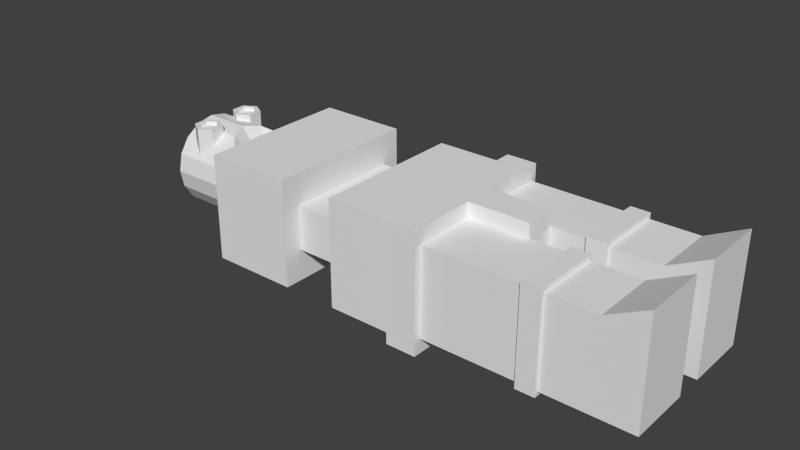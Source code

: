 # Source: robot.blend  (saved by Blender 2.72.0; exported with 4.5.12 LTS)
import bpy
from mathutils import Matrix  # noqa: F401  (used for matrix-valued properties, if any)

bpy.ops.wm.read_factory_settings(use_empty=True)
scene = bpy.context.scene
scene.name = 'Scene'

# ---- collections
col_collection_1 = bpy.data.collections.new('Collection 1'); scene.collection.children.link(col_collection_1)

# ---- world
world_world = bpy.data.worlds.new('World'); scene.world = world_world
world_world.color = (0.05088, 0.05088, 0.05088)
world_world.use_sun_shadow = False
world_world.sun_shadow_jitter_overblur = 0.0
world_world.cycles.sampling_method = 'MANUAL'
world_world.cycles.sample_map_resolution = 256

# ---- meshes
me_cube = bpy.data.meshes.new('Cube')
me_cube.from_pydata([(-2.643, -5.36, -10.36), (-2.643, 5.36, -10.36), (12.08, 5.36, -10.36), (12.08, -5.36, -10.36), (-2.643, -5.36, -2.931), (-2.643, 5.36, -2.931), (12.08, 5.36, -2.931), (12.08, -5.36, -2.931), (12.08, 5.882, -10.72), (12.08, -5.882, -10.72), (12.08, 5.882, -2.568), (12.08, -5.882, -2.568), (14.2, 5.882, -10.72), (14.2, -5.882, -10.72), (14.2, 5.882, -2.568), (14.2, -5.882, -2.568), (-2.643, -1.014, -2.931), (-2.643, 1.014, -2.931), (-2.643, 1.014, -10.36), (-2.643, -1.014, -10.36), (12.08, 1.014, -2.931), (12.08, -1.014, -2.931), (12.08, -1.014, -10.36), (12.08, 1.014, -10.36), (12.08, 1.113, -2.568), (12.08, -1.113, -2.568), (12.08, -1.113, -10.72), (12.08, 1.113, -10.72), (14.2, 1.113, -2.568), (14.2, -1.113, -2.568), (14.2, -1.113, -10.72), (14.2, 1.113, -10.72), (18.43, 1.113, -2.568), (18.43, -1.113, -2.568), (18.43, -1.113, -10.72), (18.43, 1.113, -10.72), (12.26, 0.9942, -9.688), (12.26, 5.435, -9.688), (20.93, 5.435, -9.688), (20.93, 0.9942, -9.688), (12.26, 0.9942, -3.6), (12.26, 5.435, -3.6), (20.93, 5.435, -3.6), (20.93, 0.9942, -3.6), (22.26, 5.435, -9.688), (22.26, 0.9942, -9.688), (22.26, 5.435, -3.6), (22.26, 0.9942, -3.6), (28.31, 5.435, -9.688), (28.31, 0.9942, -9.688), (28.31, 5.435, -3.6), (28.31, 0.9942, -3.6), (12.26, -0.9942, -9.688), (12.26, -5.435, -9.688), (20.93, -5.435, -9.688), (20.93, -0.9942, -9.688), (12.26, -0.9942, -3.6), (12.26, -5.435, -3.6), (20.93, -5.435, -3.6), (20.93, -0.9942, -3.6), (22.26, -5.435, -9.688), (22.26, -0.9942, -9.688), (22.26, -5.435, -3.6), (22.26, -0.9942, -3.6), (28.31, -5.435, -9.688), (28.31, -0.9942, -9.688), (28.31, -5.435, -3.6), (28.31, -0.9942, -3.6), (20.93, 5.657, -9.992), (20.93, 0.7722, -9.992), (20.93, 5.657, -3.296), (20.93, 0.7722, -3.296), (22.26, 5.657, -9.992), (22.26, 0.7722, -9.992), (22.26, 5.657, -3.296), (22.26, 0.7722, -3.296), (20.93, -5.657, -9.992), (20.93, -0.7722, -9.992), (20.93, -5.657, -3.296), (20.93, -0.7722, -3.296), (22.26, -5.657, -9.992), (22.26, -0.7722, -9.992), (22.26, -5.657, -3.296), (22.26, -0.7722, -3.296), (-2.73, 2.388, -7.633), (-2.731, 2.584, -6.644), (-8.955, 3.19, -6.644), (-2.577, 3.19, -6.644), (-8.955, 2.947, -7.865), (-2.575, 2.947, -7.865), (-8.955, 2.256, -8.9), (-2.575, 2.256, -8.9), (-8.955, 1.221, -9.592), (-2.575, 1.221, -9.592), (-8.955, -9.05e-08, -9.834), (-2.575, -9.05e-08, -9.834), (-8.955, -1.221, -9.592), (-2.575, -1.221, -9.592), (-8.955, -2.256, -8.9), (-2.575, -2.256, -8.9), (-8.955, -2.947, -7.865), (-2.575, -2.947, -7.865), (-8.955, -3.19, -6.644), (-2.577, -3.19, -6.644), (-8.955, -2.947, -5.423), (-3.118, -2.947, -5.423), (-8.955, -2.256, -4.388), (-4.219, -2.256, -4.388), (-8.955, -1.221, -3.697), (-5.303, -1.221, -3.697), (-8.955, 8.7e-08, -3.454), (-5.793, 8.7e-08, -3.454), (-8.955, 1.221, -3.697), (-5.303, 1.221, -3.697), (-8.955, 2.256, -4.388), (-4.219, 2.256, -4.388), (-8.955, 2.947, -5.423), (-3.118, 2.947, -5.423), (-2.73, 1.827, -8.471), (-2.73, 0.989, -9.032), (-2.73, -7.048e-08, -9.228), (-2.73, -0.989, -9.032), (-2.73, -1.827, -8.471), (-2.73, -2.388, -7.633), (-2.731, -2.584, -6.644), (-3.17, -2.388, -5.655), (-4.062, -1.827, -4.817), (-4.94, -0.989, -4.256), (-5.336, 7.331e-08, -4.06), (-4.94, 0.989, -4.256), (-4.062, 1.827, -4.817), (-3.17, 2.388, -5.655), (-7.208, 2.738, -3.182), (-8.074, 2.238, -3.182), (-8.074, 1.238, -3.182), (-7.208, 0.7384, -3.182), (-6.342, 1.238, -3.182), (-6.342, 2.238, -3.182), (-7.208, 2.738, -5.205), (-8.074, 2.238, -5.205), (-8.074, 1.238, -5.205), (-7.208, 0.7384, -5.205), (-6.342, 1.238, -5.205), (-6.342, 2.238, -5.205), (-7.208, 2.422, -3.182), (-7.8, 2.08, -3.182), (-7.8, 1.396, -3.182), (-7.208, 1.055, -3.182), (-6.616, 1.396, -3.182), (-6.616, 2.08, -3.182), (-7.208, 2.422, -3.455), (-7.8, 2.08, -3.455), (-7.8, 1.396, -3.455), (-7.208, 1.055, -3.455), (-6.616, 1.396, -3.455), (-6.616, 2.08, -3.455), (-7.208, 1.738, -3.455), (-3.391, 5.96e-08, -6.644), (-7.208, -2.738, -3.182), (-8.074, -2.238, -3.182), (-8.074, -1.238, -3.182), (-7.208, -0.7384, -3.182), (-6.342, -1.238, -3.182), (-6.342, -2.238, -3.182), (-7.208, -2.738, -5.205), (-8.074, -2.238, -5.205), (-8.074, -1.238, -5.205), (-7.208, -0.7384, -5.205), (-6.342, -1.238, -5.205), (-6.342, -2.238, -5.205), (-7.208, -2.422, -3.182), (-7.8, -2.08, -3.182), (-7.8, -1.396, -3.182), (-7.208, -1.055, -3.182), (-6.616, -1.396, -3.182), (-6.616, -2.08, -3.182), (-7.208, -2.422, -3.455), (-7.8, -2.08, -3.455), (-7.8, -1.396, -3.455), (-7.208, -1.055, -3.455), (-6.616, -1.396, -3.455), (-6.616, -2.08, -3.455), (-7.208, -1.738, -3.455), (3.457, 5.36, -2.931), (7.268, 5.36, -2.931), (7.268, 5.36, -10.36), (3.457, 5.36, -10.36), (7.268, -5.36, -2.931), (3.457, -5.36, -2.931), (3.457, -5.36, -10.36), (7.268, -5.36, -10.36), (3.457, -1.014, -10.36), (7.268, -1.014, -10.36), (3.457, 1.014, -10.36), (7.268, 1.014, -10.36), (7.268, -1.014, -2.931), (3.457, -1.014, -2.931), (7.268, 1.014, -2.931), (3.457, 1.014, -2.931), (3.457, 4.036, -5.082), (7.268, 4.036, -5.082), (7.268, 4.036, -8.206), (3.457, 4.036, -8.206), (7.268, -4.036, -5.082), (3.457, -4.036, -5.082), (3.457, -4.036, -8.206), (7.268, -4.036, -8.206), (3.457, -0.7638, -8.206), (7.268, -0.7638, -8.206), (3.457, 0.7638, -8.206), (7.268, 0.7638, -8.206), (7.268, -0.7638, -5.082), (3.457, -0.7638, -5.082), (7.268, 0.7638, -5.082), (3.457, 0.7638, -5.082), (-8.955, 1.49e-08, -6.644), (-8.856, -0.5938, -7.238), (-8.856, -0.3214, -7.42), (-8.856, 7.122e-08, -7.484), (-8.856, 0.3214, -7.42), (-8.856, 0.5938, -7.238), (-8.856, 0.7758, -6.965), (-8.856, 0.8398, -6.644), (-8.856, 0.7758, -6.323), (-8.856, 0.5938, -6.05), (-8.856, 0.3214, -5.868), (-8.856, 1.179e-07, -5.804), (-8.856, -0.3214, -5.868), (-8.856, -0.5938, -6.05), (-8.856, -0.7758, -6.323), (-8.856, -0.8398, -6.644), (-8.856, -0.7758, -6.965), (-10.91, -0.2824, -6.926), (-10.91, -0.1528, -7.013), (-10.91, 6.513e-08, -7.043), (-10.91, 0.1528, -7.013), (-10.91, 0.2824, -6.926), (-10.91, 0.369, -6.797), (-10.91, 0.3994, -6.644), (-10.91, 0.369, -6.491), (-10.91, 0.2824, -6.362), (-10.91, 0.1528, -6.275), (-10.91, 8.735e-08, -6.245), (-10.91, -0.1528, -6.275), (-10.91, -0.2824, -6.362), (-10.91, -0.369, -6.491), (-10.91, -0.3994, -6.644), (-10.91, -0.369, -6.797), (-11.87, 6.333e-08, -6.644), (28.31, 5.435, -2.233), (28.31, -0.9942, -2.233), (28.31, -5.435, -2.233), (28.31, 0.9942, -2.233), (25.6, -5.435, -3.6), (25.6, -0.9942, -3.6), (25.6, -5.435, -9.688), (25.6, -0.9942, -9.688), (25.6, 5.435, -3.6), (25.6, 0.9942, -3.6), (25.6, 5.435, -9.688), (25.6, 0.9942, -9.688)], [], [(17, 5, 1, 18), (184, 6, 2, 185), (188, 4, 0, 189), (194, 185, 2, 23), (198, 183, 5, 17), (2, 6, 10, 8), (21, 7, 11, 25), (7, 3, 9, 11), (23, 2, 8, 27), (27, 8, 12, 31), (29, 15, 13, 30), (11, 9, 13, 15), (25, 11, 15, 29), (8, 10, 14, 12), (4, 16, 19, 0), (16, 17, 18, 19), (190, 192, 22, 3), (192, 194, 23, 22), (188, 196, 16, 4), (196, 198, 17, 16), (6, 20, 24, 10), (20, 21, 25, 24), (3, 22, 26, 9), (22, 23, 27, 26), (9, 26, 30, 13), (26, 27, 31, 30), (14, 28, 31, 12), (29, 30, 34, 33), (10, 24, 28, 14), (24, 25, 29, 28), (32, 33, 34, 35), (31, 28, 32, 35), (30, 31, 35, 34), (28, 29, 33, 32), (40, 41, 37, 36), (41, 42, 38, 37), (46, 44, 72, 74), (43, 40, 36, 39), (36, 37, 38, 39), (43, 42, 41, 40), (260, 259, 48, 49), (47, 46, 74, 75), (45, 47, 75, 73), (44, 45, 73, 72), (50, 51, 49, 48), (258, 260, 49, 51), (259, 257, 50, 48), (56, 52, 53, 57), (57, 53, 54, 58), (60, 62, 82, 80), (59, 55, 52, 56), (52, 55, 54, 53), (59, 56, 57, 58), (256, 65, 64, 255), (62, 63, 83, 82), (63, 61, 81, 83), (61, 60, 80, 81), (66, 64, 65, 67), (254, 67, 65, 256), (255, 64, 66, 253), (69, 68, 72, 73), (71, 69, 73, 75), (70, 71, 75, 74), (68, 70, 74, 72), (39, 38, 68, 69), (43, 39, 69, 71), (42, 43, 71, 70), (38, 42, 70, 68), (77, 81, 80, 76), (79, 83, 81, 77), (78, 82, 83, 79), (76, 80, 82, 78), (54, 55, 77, 76), (55, 59, 79, 77), (59, 58, 78, 79), (58, 54, 76, 78), (115, 113, 129, 130), (86, 87, 89, 88), (93, 91, 118, 119), (88, 89, 91, 90), (89, 87, 85, 84), (90, 91, 93, 92), (107, 105, 125, 126), (92, 93, 95, 94), (99, 97, 121, 122), (94, 95, 97, 96), (113, 111, 128, 129), (96, 97, 99, 98), (91, 89, 84, 118), (98, 99, 101, 100), (87, 117, 131, 85), (100, 101, 103, 102), (105, 103, 124, 125), (102, 103, 105, 104), (97, 95, 120, 121), (104, 105, 107, 106), (111, 109, 127, 128), (106, 107, 109, 108), (103, 101, 123, 124), (108, 109, 111, 110), (117, 115, 130, 131), (110, 111, 113, 112), (95, 93, 119, 120), (112, 113, 115, 114), (109, 107, 126, 127), (116, 117, 87, 86), (114, 115, 117, 116), (101, 99, 122, 123), (224, 240, 241, 225), (137, 143, 138, 132), (136, 142, 143, 137), (135, 141, 142, 136), (134, 140, 141, 135), (133, 139, 140, 134), (132, 138, 139, 133), (132, 144, 149, 137), (137, 149, 148, 136), (136, 148, 147, 135), (135, 147, 146, 134), (134, 146, 145, 133), (133, 145, 144, 132), (144, 150, 155, 149), (149, 155, 154, 148), (148, 154, 153, 147), (147, 153, 152, 146), (146, 152, 151, 145), (145, 151, 150, 144), (150, 156, 155), (155, 156, 154), (154, 156, 153), (153, 156, 152), (152, 156, 151), (151, 156, 150), (121, 120, 157), (127, 126, 157), (85, 131, 157), (120, 119, 157), (124, 123, 157), (84, 85, 157), (128, 127, 157), (123, 122, 157), (130, 129, 157), (119, 118, 157), (126, 125, 157), (122, 121, 157), (131, 130, 157), (129, 128, 157), (118, 84, 157), (125, 124, 157), (163, 158, 164, 169), (162, 163, 169, 168), (161, 162, 168, 167), (160, 161, 167, 166), (159, 160, 166, 165), (158, 159, 165, 164), (158, 163, 175, 170), (163, 162, 174, 175), (162, 161, 173, 174), (161, 160, 172, 173), (160, 159, 171, 172), (159, 158, 170, 171), (170, 175, 181, 176), (175, 174, 180, 181), (174, 173, 179, 180), (173, 172, 178, 179), (172, 171, 177, 178), (171, 170, 176, 177), (176, 181, 182), (181, 180, 182), (180, 179, 182), (179, 178, 182), (178, 177, 182), (177, 176, 182), (5, 183, 186, 1), (192, 190, 206, 208), (7, 187, 190, 3), (194, 192, 208, 210), (18, 1, 186, 193), (186, 183, 199, 202), (20, 6, 184, 197), (196, 188, 204, 212), (0, 19, 191, 189), (190, 187, 203, 206), (19, 18, 193, 191), (198, 196, 212, 214), (7, 21, 195, 187), (193, 186, 202, 209), (21, 20, 197, 195), (197, 184, 200, 213), (199, 200, 201, 202), (203, 204, 205, 206), (209, 202, 201, 210), (213, 200, 199, 214), (205, 207, 208, 206), (207, 209, 210, 208), (203, 211, 212, 204), (211, 213, 214, 212), (183, 198, 214, 199), (185, 194, 210, 201), (188, 189, 205, 204), (195, 197, 213, 211), (184, 185, 201, 200), (187, 195, 211, 203), (191, 193, 209, 207), (189, 191, 207, 205), (230, 246, 247, 231), (226, 242, 243, 227), (216, 232, 233, 217), (228, 244, 245, 229), (218, 234, 235, 219), (220, 236, 237, 221), (222, 238, 239, 223), (225, 241, 242, 226), (231, 247, 232, 216), (227, 243, 244, 228), (217, 233, 234, 218), (229, 245, 246, 230), (219, 235, 236, 220), (221, 237, 238, 222), (223, 239, 240, 224), (104, 106, 215), (90, 92, 215), (112, 114, 215), (98, 100, 215), (116, 86, 215), (106, 108, 215), (92, 94, 215), (114, 116, 215), (100, 102, 215), (108, 110, 215), (86, 88, 215), (94, 96, 215), (102, 104, 215), (88, 90, 215), (110, 112, 215), (96, 98, 215), (254, 253, 251, 250), (66, 67, 250, 251), (51, 50, 249, 252), (67, 254, 250), (50, 257, 249), (60, 255, 253, 62), (62, 253, 254, 63), (63, 254, 256, 61), (61, 256, 255, 60), (44, 46, 257, 259), (46, 47, 258, 257), (47, 45, 260, 258), (45, 44, 259, 260), (242, 248, 243), (247, 248, 232), (244, 248, 245), (233, 248, 234), (235, 248, 236), (237, 248, 238), (239, 248, 240), (241, 248, 242), (246, 248, 247), (245, 248, 246), (243, 248, 244), (232, 248, 233), (234, 248, 235), (236, 248, 237), (238, 248, 239), (240, 248, 241), (257, 258, 252, 249), (253, 66, 251), (258, 51, 252)])
me_cube.use_remesh_preserve_volume = False
me_cube.use_remesh_preserve_attributes = False
me_cube.use_mirror_vertex_groups = False
me_cube.update()

# ---- objects
ob_cube = bpy.data.objects.new('Cube', me_cube)

# ---- transforms, parenting, visibility, modifiers, constraints
ob_cube.location = (0.0, 0.0, 0.0)
ob_cube.lineart.crease_threshold = 0.0

# ---- collection membership
col_collection_1.objects.link(ob_cube)

# ---- scene / render settings (as saved in the file)
scene.frame_start = 1; scene.frame_end = 250; scene.frame_set(1)
scene.render.engine = 'BLENDER_EEVEE_NEXT'
scene.render.resolution_percentage = 50
scene.render.dither_intensity = 0.0
scene.cycles.use_denoising = False
scene.cycles.samples = 10
scene.cycles.sampling_pattern = 'TABULATED_SOBOL'
scene.cycles.light_sampling_threshold = 0.0
scene.cycles.use_adaptive_sampling = False
scene.cycles.use_light_tree = False
scene.cycles.blur_glossy = 0.0
scene.cycles.pixel_filter_type = 'GAUSSIAN'
scene.cycles.sample_clamp_indirect = 0.0
scene.view_settings.view_transform = 'Standard'
bpy.context.view_layer.update()

# ---- added for rendering (the .blend has no active camera and no usable light): camera, sun
cam_auto = bpy.data.cameras.new('AutoCamera')
cam_auto.lens = 50.0
cam_auto.sensor_width = 36.0
cam_auto.clip_end = 1000.0
ob_auto_camera = bpy.data.objects.new('AutoCamera', cam_auto)
scene.collection.objects.link(ob_auto_camera)
ob_auto_camera.location = (47.7407, -47.4226, 25.1389)
ob_auto_camera.rotation_euler = (1.09748, -7.21219e-08, 0.694738)
scene.camera = ob_auto_camera
light_auto_sun = bpy.data.lights.new('AutoSun', 'SUN')
light_auto_sun.energy = 3.0
light_auto_sun.angle = 0.0523599
ob_auto_sun = bpy.data.objects.new('AutoSun', light_auto_sun)
scene.collection.objects.link(ob_auto_sun)
ob_auto_sun.rotation_euler = (0.872665, 0.174533, 0.523599)
bpy.context.view_layer.update()
